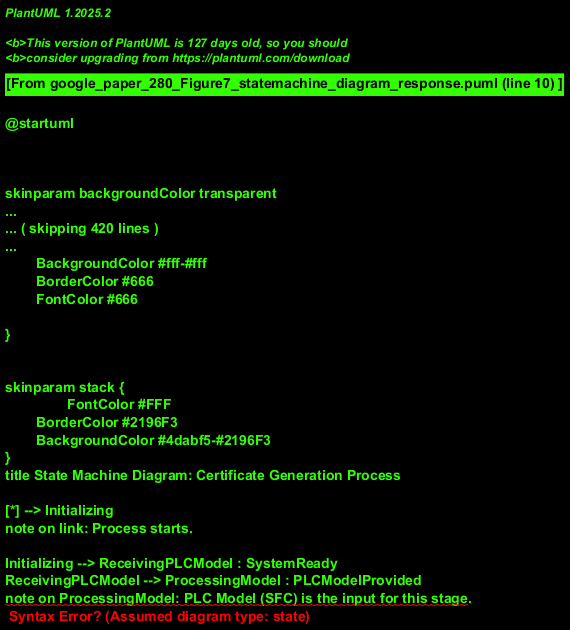

The diagram above was rendered by PlantUML. Its source (embedded in the PNG):
@startuml
!theme materia
title State Machine Diagram: Certificate Generation Process

[*] --> Initializing
note on link: Process starts.

Initializing --> ReceivingPLCModel : SystemReady
ReceivingPLCModel --> ProcessingModel : PLCModelProvided
note on ProcessingModel: PLC Model (SFC) is the input for this stage.

state ProcessingModel {
  state RepGen <<concurrent>> {
    [*] --> GeneratingRepresentation
    GeneratingRepresentation --> RepresentationReady : CoqRepresentationGenerated
    RepresentationReady --> [*]
  }
  state ProofGen <<concurrent>> {
    [*] --> GeneratingBasicProofs
    GeneratingBasicProofs --> BasicProofsReady : BasicPropertiesAndProofsGenerated
    BasicProofsReady --> [*]
  }
}
note right of ProcessingModel: Concurrent generation of Coq representation and basic proofs.

ProcessingModel --> GatheringInputs : RepresentationReadyAndProofsReady
note on GatheringInputs: Requires Coq Representation and Basic Proofs from previous state. \nAlso awaits User Defined Properties and CertPLC Proofs + Tactics.

GatheringInputs --> AssemblingCertificate : AllInputsAvailable
AssemblingCertificate --> CertificateCompleted : CertificateAssembled
note on CertificateCompleted: The certificate (SFC part) is now fully generated.

CertificateCompleted --> [*]
note on link: Process ends.

@enduml